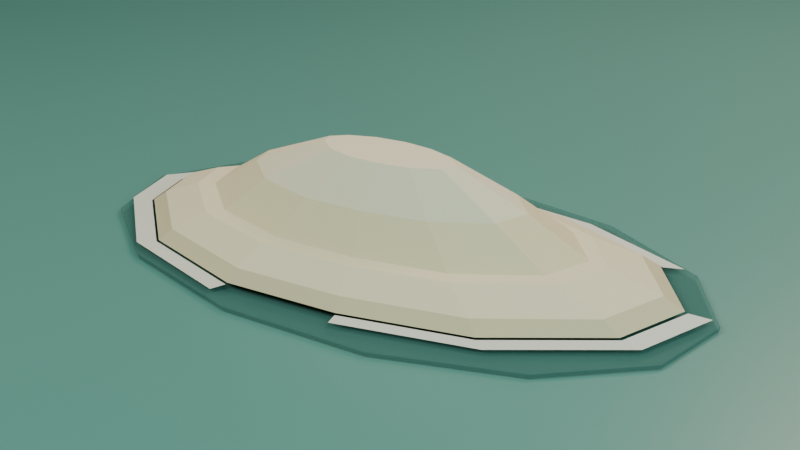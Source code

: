# Source: voyage_step_islet.blend  (saved by Blender 5.2.44; exported with 4.5.12 LTS)
import bpy
from mathutils import Matrix  # noqa: F401  (used for matrix-valued properties, if any)

bpy.ops.wm.read_factory_settings(use_empty=True)
scene = bpy.context.scene
scene.name = 'Scene'

# ---- collections
col_collection = bpy.data.collections.new('Collection'); scene.collection.children.link(col_collection)

# ---- materials (node trees are filled in below, after node groups)
mat_lf_stepshadow = bpy.data.materials.new('LF_StepShadow')
mat_lf_stepshadow.diffuse_color = (0.07059, 0.2314, 0.2157, 0.42)
mat_lf_stepfoam = bpy.data.materials.new('LF_StepFoam')
mat_lf_stepfoam.diffuse_color = (0.8941, 0.9373, 0.8902, 0.84)
mat_lf_stepwetsand = bpy.data.materials.new('LF_StepWetSand')
mat_lf_stepwetsand.diffuse_color = (0.7098, 0.6392, 0.4353, 1.0)
mat_lf_stepbeach = bpy.data.materials.new('LF_StepBeach')
mat_lf_stepbeach.diffuse_color = (0.8667, 0.8, 0.5922, 1.0)
mat_lf_stepdune = bpy.data.materials.new('LF_StepDune')
mat_lf_stepdune.diffuse_color = (0.8353, 0.7451, 0.5098, 1.0)
mat_lf_stepdunelight = bpy.data.materials.new('LF_StepDuneLight')
mat_lf_stepdunelight.diffuse_color = (0.9059, 0.8431, 0.6549, 1.0)
mat_preview_sea = bpy.data.materials.new('PREVIEW_Sea')
mat_preview_sea.diffuse_color = (0.1176, 0.3333, 0.3059, 1.0)

# ---- material node trees
mat_lf_stepshadow.use_nodes = True; mat_lf_stepshadow.node_tree.nodes.clear()
_N = mat_lf_stepshadow.node_tree.nodes; _L = mat_lf_stepshadow.node_tree.links
n0 = _N.new('ShaderNodeBsdfPrincipled'); n0.name = 'Principled BSDF'; n0.location = (-200, 100)
n0.inputs[0].default_value = (0.07059, 0.2314, 0.2157, 0.42)
n0.inputs[2].default_value = 1.0
n0.inputs[4].default_value = 0.42
n0.inputs[10].default_value = 0.005
n1 = _N.new('ShaderNodeOutputMaterial'); n1.name = 'Material Output'; n1.location = (200, 100)
_L.new(n0.outputs[0], n1.inputs[0])
n1.is_active_output = True
mat_lf_stepfoam.use_nodes = True; mat_lf_stepfoam.node_tree.nodes.clear()
_N = mat_lf_stepfoam.node_tree.nodes; _L = mat_lf_stepfoam.node_tree.links
n0 = _N.new('ShaderNodeBsdfPrincipled'); n0.name = 'Principled BSDF'; n0.location = (-200, 100)
n0.inputs[0].default_value = (0.8941, 0.9373, 0.8902, 0.84)
n0.inputs[2].default_value = 0.72
n0.inputs[4].default_value = 0.84
n0.inputs[10].default_value = 0.005
n1 = _N.new('ShaderNodeOutputMaterial'); n1.name = 'Material Output'; n1.location = (200, 100)
_L.new(n0.outputs[0], n1.inputs[0])
n1.is_active_output = True
mat_lf_stepwetsand.use_nodes = True; mat_lf_stepwetsand.node_tree.nodes.clear()
_N = mat_lf_stepwetsand.node_tree.nodes; _L = mat_lf_stepwetsand.node_tree.links
n0 = _N.new('ShaderNodeBsdfPrincipled'); n0.name = 'Principled BSDF'; n0.location = (-200, 100)
n0.inputs[0].default_value = (0.7098, 0.6392, 0.4353, 1.0)
n0.inputs[2].default_value = 0.9
n0.inputs[10].default_value = 0.005
n1 = _N.new('ShaderNodeOutputMaterial'); n1.name = 'Material Output'; n1.location = (200, 100)
_L.new(n0.outputs[0], n1.inputs[0])
n1.is_active_output = True
mat_lf_stepbeach.use_nodes = True; mat_lf_stepbeach.node_tree.nodes.clear()
_N = mat_lf_stepbeach.node_tree.nodes; _L = mat_lf_stepbeach.node_tree.links
n0 = _N.new('ShaderNodeBsdfPrincipled'); n0.name = 'Principled BSDF'; n0.location = (-200, 100)
n0.inputs[0].default_value = (0.8667, 0.8, 0.5922, 1.0)
n0.inputs[2].default_value = 0.98
n0.inputs[10].default_value = 0.005
n1 = _N.new('ShaderNodeOutputMaterial'); n1.name = 'Material Output'; n1.location = (200, 100)
_L.new(n0.outputs[0], n1.inputs[0])
n1.is_active_output = True
mat_lf_stepdune.use_nodes = True; mat_lf_stepdune.node_tree.nodes.clear()
_N = mat_lf_stepdune.node_tree.nodes; _L = mat_lf_stepdune.node_tree.links
n0 = _N.new('ShaderNodeBsdfPrincipled'); n0.name = 'Principled BSDF'; n0.location = (-200, 100)
n0.inputs[0].default_value = (0.8353, 0.7451, 0.5098, 1.0)
n0.inputs[2].default_value = 1.0
n0.inputs[10].default_value = 0.005
n1 = _N.new('ShaderNodeOutputMaterial'); n1.name = 'Material Output'; n1.location = (200, 100)
_L.new(n0.outputs[0], n1.inputs[0])
n1.is_active_output = True
mat_lf_stepdunelight.use_nodes = True; mat_lf_stepdunelight.node_tree.nodes.clear()
_N = mat_lf_stepdunelight.node_tree.nodes; _L = mat_lf_stepdunelight.node_tree.links
n0 = _N.new('ShaderNodeBsdfPrincipled'); n0.name = 'Principled BSDF'; n0.location = (-200, 100)
n0.inputs[0].default_value = (0.9059, 0.8431, 0.6549, 1.0)
n0.inputs[2].default_value = 0.98
n0.inputs[10].default_value = 0.005
n1 = _N.new('ShaderNodeOutputMaterial'); n1.name = 'Material Output'; n1.location = (200, 100)
_L.new(n0.outputs[0], n1.inputs[0])
n1.is_active_output = True
mat_preview_sea.use_nodes = True; mat_preview_sea.node_tree.nodes.clear()
_N = mat_preview_sea.node_tree.nodes; _L = mat_preview_sea.node_tree.links
n0 = _N.new('ShaderNodeBsdfPrincipled'); n0.name = 'Principled BSDF'; n0.location = (-200, 100)
n0.inputs[0].default_value = (0.1176, 0.3333, 0.3059, 1.0)
n0.inputs[2].default_value = 0.38
n0.inputs[10].default_value = 0.005
n1 = _N.new('ShaderNodeOutputMaterial'); n1.name = 'Material Output'; n1.location = (200, 100)
_L.new(n0.outputs[0], n1.inputs[0])
n1.is_active_output = True

# ---- world
world_world = bpy.data.worlds.new('World'); scene.world = world_world
world_world.use_nodes = True; world_world.node_tree.nodes.clear()
_N = world_world.node_tree.nodes; _L = world_world.node_tree.links
n0 = _N.new('ShaderNodeOutputWorld'); n0.name = 'World Output'; n0.location = (200, 100)
n1 = _N.new('ShaderNodeBackground'); n1.name = 'Background'; n1.location = (-200, 100)
n1.inputs[0].default_value = (0.08235, 0.2431, 0.2275, 1.0)
n1.inputs[1].default_value = 0.28
_L.new(n1.outputs[0], n0.inputs[0])
n0.is_active_output = True
world_world.color = (0.05088, 0.05088, 0.05088)
world_world.sun_shadow_jitter_overblur = 0.0

# ---- cameras
cam_camera_001 = bpy.data.cameras.new('Camera.001')
cam_camera_001.lens = 66.0

# ---- lights
light_area = bpy.data.lights.new('Area', 'AREA')
light_area.color = (0.9569, 0.8941, 0.7412)
light_area.energy = 650.0
light_area.shape = 'DISK'
light_area.size = 5.0
light_area.size_y = 1.0
light_area_001 = bpy.data.lights.new('Area.001', 'AREA')
light_area_001.color = (0.4706, 0.749, 0.6824)
light_area_001.energy = 300.0
light_area_001.shape = 'DISK'
light_area_001.size = 4.2
light_area_001.size_y = 1.0
light_area_002 = bpy.data.lights.new('Area.002', 'AREA')
light_area_002.color = (0.9333, 0.5961, 0.4588)
light_area_002.energy = 360.0
light_area_002.shape = 'DISK'
light_area_002.size = 3.2
light_area_002.size_y = 1.0

# ---- meshes
me_lf_stepshadow_mesh = bpy.data.meshes.new('LF_StepShadow_Mesh')
me_lf_stepshadow_mesh.from_pydata([(0.0, 1.0, -0.008), (0.0, 1.0, 0.008), (0.4647, 0.8855, -0.008), (0.4647, 0.8855, 0.008), (0.823, 0.5681, -0.008), (0.823, 0.5681, 0.008), (0.9927, 0.1205, -0.008), (0.9927, 0.1205, 0.008), (0.935, -0.3546, -0.008), (0.935, -0.3546, 0.008), (0.6631, -0.7485, -0.008), (0.6631, -0.7485, 0.008), (0.2393, -0.9709, -0.008), (0.2393, -0.9709, 0.008), (-0.2393, -0.9709, -0.008), (-0.2393, -0.9709, 0.008), (-0.6631, -0.7485, -0.008), (-0.6631, -0.7485, 0.008), (-0.935, -0.3546, -0.008), (-0.935, -0.3546, 0.008), (-0.9927, 0.1205, -0.008), (-0.9927, 0.1205, 0.008), (-0.823, 0.5681, -0.008), (-0.823, 0.5681, 0.008), (-0.4647, 0.8855, -0.008), (-0.4647, 0.8855, 0.008)], [], [(0, 1, 3, 2), (2, 3, 5, 4), (4, 5, 7, 6), (6, 7, 9, 8), (8, 9, 11, 10), (10, 11, 13, 12), (12, 13, 15, 14), (14, 15, 17, 16), (16, 17, 19, 18), (18, 19, 21, 20), (20, 21, 23, 22), (3, 1, 25, 23, 21, 19, 17, 15, 13, 11, 9, 7, 5), (22, 23, 25, 24), (24, 25, 1, 0), (0, 2, 4, 6, 8, 10, 12, 14, 16, 18, 20, 22, 24)])
_uv = me_lf_stepshadow_mesh.uv_layers.new(name='UVMap')
_uv.uv.foreach_set('vector', [1.0, 0.5, 1.0, 1.0, 0.9231, 1.0, 0.9231, 0.5, 0.9231, 0.5, 0.9231, 1.0, 0.8462, 1.0, 0.8462, 0.5, 0.8462, 0.5, 0.8462, 1.0, 0.7692, 1.0, 0.7692, 0.5, 0.7692, 0.5, 0.7692, 1.0, 0.6923, 1.0, 0.6923, 0.5, 0.6923, 0.5, 0.6923, 1.0, 0.6154, 1.0, 0.6154, 0.5, 0.6154, 0.5, 0.6154, 1.0, 0.5385, 1.0, 0.5385, 0.5, 0.5385, 0.5, 0.5385, 1.0, 0.4615, 1.0, 0.4615, 0.5, 0.4615, 0.5, 0.4615, 1.0, 0.3846, 1.0, 0.3846, 0.5, 0.3846, 0.5, 0.3846, 1.0, 0.3077, 1.0, 0.3077, 0.5, 0.3077, 0.5, 0.3077, 1.0, 0.2308, 1.0, 0.2308, 0.5, 0.2308, 0.5, 0.2308, 1.0, 0.1538, 1.0, 0.1538, 0.5, 0.3615, 0.4625, 0.25, 0.49, 0.1385, 0.4625, 0.05248, 0.3863, 0.01175, 0.2789, 0.0256, 0.1649, 0.09085, 0.07036, 0.1926, 0.01697, 0.3074, 0.01697, 0.4091, 0.07036, 0.4744, 0.1649, 0.4883, 0.2789, 0.4475, 0.3863, 0.1538, 0.5, 0.1538, 1.0, 0.07692, 1.0, 0.07692, 0.5, 0.07692, 0.5, 0.07692, 1.0, 4.47e-08, 1.0, 4.47e-08, 0.5, 0.75, 0.49, 0.8615, 0.4625, 0.9475, 0.3863, 0.9883, 0.2789, 0.9744, 0.1649, 0.9091, 0.07036, 0.8074, 0.01697, 0.6926, 0.01697, 0.5909, 0.07036, 0.5256, 0.1649, 0.5117, 0.2789, 0.5525, 0.3863, 0.6385, 0.4625])
me_lf_stepshadow_mesh.materials.append(mat_lf_stepshadow)
me_lf_stepshadow_mesh.update()
me_lf_stepfoam_mesh = bpy.data.meshes.new('LF_StepFoam_Mesh')
me_lf_stepfoam_mesh.from_pydata([(-1.33, -0.198, 0.025), (-1.003, -0.55, 0.025), (-0.4578, -0.726, 0.025), (0.109, -0.704, 0.025), (0.7194, -0.572, 0.025), (1.232, -0.253, 0.025), (1.373, 0.11, 0.025), (1.112, 0.462, 0.025), (0.5886, 0.66, 0.025), (0.0218, 0.715, 0.025), (-0.5886, 0.616, 0.025), (-1.09, 0.385, 0.025), (-1.373, 0.088, 0.025), (-1.232, -0.1818, 0.029), (-0.9292, -0.505, 0.029), (-0.4242, -0.6666, 0.029), (0.101, -0.6464, 0.029), (0.6666, -0.5252, 0.029), (1.141, -0.2323, 0.029), (1.273, 0.101, 0.029), (1.03, 0.4242, 0.029), (0.5454, 0.606, 0.029), (0.0202, 0.6565, 0.029), (-0.5454, 0.5656, 0.029), (-1.01, 0.3535, 0.029), (-1.273, 0.0808, 0.029)], [], [(0, 1, 14, 13), (1, 2, 15, 14), (3, 4, 17, 16), (4, 5, 18, 17), (5, 6, 19, 18), (7, 8, 21, 20), (8, 9, 22, 21), (9, 10, 23, 22), (11, 12, 25, 24), (12, 0, 13, 25)])
me_lf_stepfoam_mesh.materials.append(mat_lf_stepfoam)
me_lf_stepfoam_mesh.update()
me_lf_stepwetsand_mesh = bpy.data.meshes.new('LF_StepWetSand_Mesh')
me_lf_stepwetsand_mesh.from_pydata([(-1.22, -0.18, 0.035), (-0.92, -0.5, 0.035), (-0.42, -0.66, 0.035), (0.1, -0.64, 0.035), (0.66, -0.52, 0.035), (1.13, -0.23, 0.035), (1.26, 0.1, 0.035), (1.02, 0.42, 0.035), (0.54, 0.6, 0.035), (0.02, 0.65, 0.035), (-0.54, 0.56, 0.035), (-1.0, 0.35, 0.035), (-1.26, 0.08, 0.035), (-1.162, -0.1606, 0.08), (-0.8798, -0.455, 0.08), (-0.4098, -0.6022, 0.08), (0.079, -0.5838, 0.08), (0.6054, -0.4734, 0.08), (1.047, -0.2066, 0.08), (1.169, 0.097, 0.08), (0.9438, 0.3914, 0.08), (0.4926, 0.557, 0.08), (0.0038, 0.603, 0.08), (-0.5226, 0.5202, 0.08), (-0.955, 0.327, 0.08), (-1.199, 0.0786, 0.08)], [], [(0, 1, 14, 13), (1, 2, 15, 14), (2, 3, 16, 15), (3, 4, 17, 16), (4, 5, 18, 17), (5, 6, 19, 18), (6, 7, 20, 19), (7, 8, 21, 20), (8, 9, 22, 21), (9, 10, 23, 22), (10, 11, 24, 23), (11, 12, 25, 24), (12, 0, 13, 25)])
me_lf_stepwetsand_mesh.materials.append(mat_lf_stepwetsand)
me_lf_stepwetsand_mesh.update()
me_lf_stepbeach_mesh = bpy.data.meshes.new('LF_StepBeach_Mesh')
me_lf_stepbeach_mesh.from_pydata([(-1.162, -0.1606, 0.08), (-0.8798, -0.455, 0.08), (-0.4098, -0.6022, 0.08), (0.079, -0.5838, 0.08), (0.6054, -0.4734, 0.08), (1.047, -0.2066, 0.08), (1.169, 0.097, 0.08), (0.9438, 0.3914, 0.08), (0.4926, 0.557, 0.08), (0.0038, 0.603, 0.08), (-0.5226, 0.5202, 0.08), (-0.955, 0.327, 0.08), (-1.199, 0.0786, 0.08), (-1.007, -0.1164, 0.145), (-0.7726, -0.35, 0.145), (-0.3826, -0.4668, 0.145), (0.023, -0.4522, 0.145), (0.4598, -0.3646, 0.145), (0.8264, -0.1529, 0.145), (0.9278, 0.088, 0.145), (0.7406, 0.3216, 0.145), (0.3662, 0.453, 0.145), (-0.0394, 0.4895, 0.145), (-0.4762, 0.4238, 0.145), (-0.835, 0.2705, 0.145), (-1.038, 0.0734, 0.145), (-0.0928, 0.01668, 0.145)], [], [(0, 1, 14, 13), (1, 2, 15, 14), (2, 3, 16, 15), (3, 4, 17, 16), (4, 5, 18, 17), (5, 6, 19, 18), (6, 7, 20, 19), (7, 8, 21, 20), (8, 9, 22, 21), (9, 10, 23, 22), (10, 11, 24, 23), (11, 12, 25, 24), (12, 0, 13, 25), (26, 13, 14), (26, 14, 15), (26, 15, 16), (26, 16, 17), (26, 17, 18), (26, 18, 19), (26, 19, 20), (26, 20, 21), (26, 21, 22), (26, 22, 23), (26, 23, 24), (26, 24, 25), (26, 25, 13)])
me_lf_stepbeach_mesh.materials.append(mat_lf_stepbeach)
me_lf_stepbeach_mesh.update()
me_lf_stepdune_mesh = bpy.data.meshes.new('LF_StepDune_Mesh')
me_lf_stepdune_mesh.from_pydata([(-0.9506, -0.0838, 0.135), (-0.7316, -0.295, 0.135), (-0.3666, -0.4006, 0.135), (0.013, -0.3874, 0.135), (0.4218, -0.3082, 0.135), (0.7649, -0.1168, 0.135), (0.8598, 0.101, 0.135), (0.6846, 0.3122, 0.135), (0.3342, 0.431, 0.135), (-0.0454, 0.464, 0.135), (-0.4542, 0.4046, 0.135), (-0.79, 0.266, 0.135), (-0.9798, 0.0878, 0.135), (-0.7344, -0.0278, 0.285), (-0.5784, -0.175, 0.285), (-0.3184, -0.2486, 0.285), (-0.048, -0.2394, 0.285), (0.2432, -0.1842, 0.285), (0.4876, -0.0508, 0.285), (0.5552, 0.101, 0.285), (0.4304, 0.2482, 0.285), (0.1808, 0.331, 0.285), (-0.0896, 0.354, 0.285), (-0.3808, 0.3126, 0.285), (-0.62, 0.216, 0.285), (-0.7552, 0.0918, 0.285)], [], [(0, 1, 14, 13), (1, 2, 15, 14), (2, 3, 16, 15), (3, 4, 17, 16), (4, 5, 18, 17), (5, 6, 19, 18), (6, 7, 20, 19), (7, 8, 21, 20), (8, 9, 22, 21), (9, 10, 23, 22), (10, 11, 24, 23), (11, 12, 25, 24), (12, 0, 13, 25)])
me_lf_stepdune_mesh.materials.append(mat_lf_stepdune)
me_lf_stepdune_mesh.update()
me_lf_stepdunelight_mesh = bpy.data.meshes.new('LF_StepDuneLight_Mesh')
me_lf_stepdunelight_mesh.from_pydata([(-0.7344, -0.0278, 0.285), (-0.5784, -0.175, 0.285), (-0.3184, -0.2486, 0.285), (-0.048, -0.2394, 0.285), (0.2432, -0.1842, 0.285), (0.4876, -0.0508, 0.285), (0.5552, 0.101, 0.285), (0.4304, 0.2482, 0.285), (0.1808, 0.331, 0.285), (-0.0896, 0.354, 0.285), (-0.3808, 0.3126, 0.285), (-0.62, 0.216, 0.285), (-0.7552, 0.0918, 0.285), (-0.375, -0.011, 0.45), (-0.3, -0.075, 0.45), (-0.175, -0.107, 0.45), (-0.045, -0.103, 0.45), (0.095, -0.079, 0.45), (0.2125, -0.021, 0.45), (0.245, 0.045, 0.45), (0.185, 0.109, 0.45), (0.065, 0.145, 0.45), (-0.065, 0.155, 0.45), (-0.205, 0.137, 0.45), (-0.32, 0.095, 0.45), (-0.385, 0.041, 0.45), (-0.08212, 0.02546, 0.45)], [], [(0, 1, 14, 13), (1, 2, 15, 14), (2, 3, 16, 15), (3, 4, 17, 16), (4, 5, 18, 17), (5, 6, 19, 18), (6, 7, 20, 19), (7, 8, 21, 20), (8, 9, 22, 21), (9, 10, 23, 22), (10, 11, 24, 23), (11, 12, 25, 24), (12, 0, 13, 25), (26, 13, 14), (26, 14, 15), (26, 15, 16), (26, 16, 17), (26, 17, 18), (26, 18, 19), (26, 19, 20), (26, 20, 21), (26, 21, 22), (26, 22, 23), (26, 23, 24), (26, 24, 25), (26, 25, 13)])
me_lf_stepdunelight_mesh.materials.append(mat_lf_stepdunelight)
me_lf_stepdunelight_mesh.update()
me_plane = bpy.data.meshes.new('Plane')
me_plane.from_pydata([(-100.0, -100.0, 0.0), (100.0, -100.0, 0.0), (-100.0, 100.0, 0.0), (100.0, 100.0, 0.0)], [], [(0, 1, 3, 2)])
_uv = me_plane.uv_layers.new(name='UVMap')
_uv.uv.foreach_set('vector', [0.0, 0.0, 1.0, 0.0, 1.0, 1.0, 0.0, 1.0])
me_plane.materials.append(mat_preview_sea)
me_plane.update()

# ---- objects
ob_voyage_step_islet = bpy.data.objects.new('Voyage_Step_Islet', None)
ob_lf_stepshadow = bpy.data.objects.new('LF_StepShadow', me_lf_stepshadow_mesh)
ob_lf_stepfoam = bpy.data.objects.new('LF_StepFoam', me_lf_stepfoam_mesh)
ob_lf_stepwetsand = bpy.data.objects.new('LF_StepWetSand', me_lf_stepwetsand_mesh)
ob_lf_stepbeach = bpy.data.objects.new('LF_StepBeach', me_lf_stepbeach_mesh)
ob_lf_stepdune = bpy.data.objects.new('LF_StepDune', me_lf_stepdune_mesh)
ob_lf_stepdunelight = bpy.data.objects.new('LF_StepDuneLight', me_lf_stepdunelight_mesh)
ob_preview_sea = bpy.data.objects.new('PREVIEW_Sea', me_plane)
ob_preview_key = bpy.data.objects.new('PREVIEW_Key', light_area)
ob_preview_fill = bpy.data.objects.new('PREVIEW_Fill', light_area_001)
ob_preview_rim = bpy.data.objects.new('PREVIEW_Rim', light_area_002)
ob_preview_camera = bpy.data.objects.new('PREVIEW_Camera', cam_camera_001)

# ---- transforms, parenting, visibility, modifiers, constraints
ob_voyage_step_islet.location = (0.0, 0.0, 0.0)
ob_lf_stepshadow.parent = ob_voyage_step_islet
ob_lf_stepshadow.location = (0.0, 0.0, 0.0)
ob_lf_stepshadow.scale = (1.42, 0.82, 1.0)
ob_lf_stepfoam.parent = ob_voyage_step_islet
ob_lf_stepfoam.location = (0.0, 0.0, 0.0)
ob_lf_stepwetsand.parent = ob_voyage_step_islet
ob_lf_stepwetsand.location = (0.0, 0.0, 0.0)
ob_lf_stepbeach.parent = ob_voyage_step_islet
ob_lf_stepbeach.location = (0.0, 0.0, 0.0)
ob_lf_stepdune.parent = ob_voyage_step_islet
ob_lf_stepdune.location = (0.0, 0.0, 0.0)
ob_lf_stepdunelight.parent = ob_voyage_step_islet
ob_lf_stepdunelight.location = (0.0, 0.0, 0.0)
ob_preview_sea.location = (0.0, 0.0, -0.015)
ob_preview_key.location = (-4.5, -5.5, 7.4)
ob_preview_key.rotation_euler = (0.7761, 1.16e-08, -0.6857)
ob_preview_fill.location = (5.0, -1.8, 4.2)
ob_preview_fill.rotation_euler = (0.9208, -5.327e-08, 1.225)
ob_preview_rim.location = (1.5, 4.8, 5.2)
ob_preview_rim.rotation_euler = (0.7843, 5.223e-08, 2.839)
ob_preview_camera.location = (3.0, -4.8, 2.8)
ob_preview_camera.rotation_euler = (1.131, 5.048e-08, 0.5586)

# ---- collection membership
col_collection.objects.link(ob_voyage_step_islet)
col_collection.objects.link(ob_lf_stepshadow)
col_collection.objects.link(ob_lf_stepfoam)
col_collection.objects.link(ob_lf_stepwetsand)
col_collection.objects.link(ob_lf_stepbeach)
col_collection.objects.link(ob_lf_stepdune)
col_collection.objects.link(ob_lf_stepdunelight)
col_collection.objects.link(ob_preview_sea)
col_collection.objects.link(ob_preview_key)
col_collection.objects.link(ob_preview_fill)
col_collection.objects.link(ob_preview_rim)
col_collection.objects.link(ob_preview_camera)

# ---- scene / render settings (as saved in the file)
scene.camera = ob_preview_camera
scene.frame_start = 1; scene.frame_end = 250; scene.frame_set(1)
scene.render.engine = 'BLENDER_EEVEE_NEXT'
scene.render.bake_bias = 0.0
scene.render.bake_samples = 0
scene.render.compositor_device = 'GPU'
scene.eevee.use_volume_custom_range = False
scene.eevee.fast_gi_thickness_near = 0.1
scene.eevee.fast_gi_thickness_far = 0.0
scene.eevee.ray_tracing_options.screen_trace_thickness = 0.1
bpy.context.view_layer.update()
